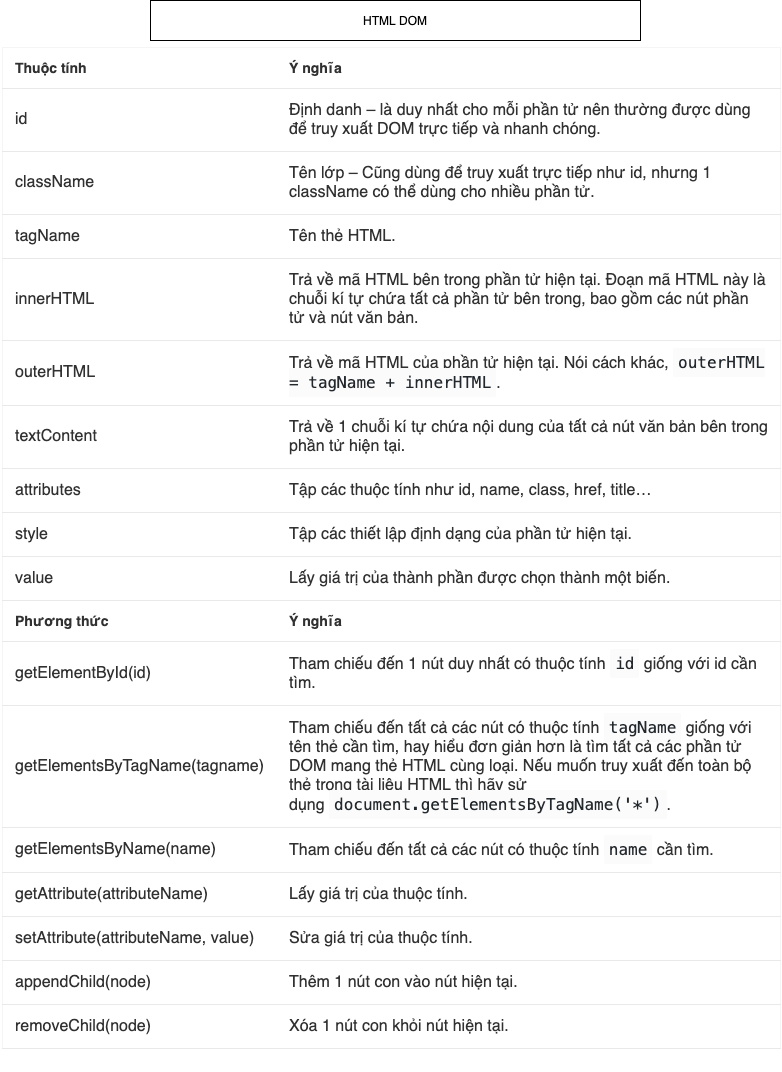

The diagram above was exported from draw.io. Its source (the exported page's mxGraphModel, read from the mxfile embedded in the PNG):
<mxGraphModel dx="786" dy="546" grid="1" gridSize="10" guides="1" tooltips="1" connect="1" arrows="1" fold="1" page="1" pageScale="1" pageWidth="850" pageHeight="1100" math="0" shadow="0">
  <root>
    <mxCell id="0" />
    <mxCell id="1" parent="0" />
    <mxCell id="j2aa35FPxrfkvhrfcXuz-2" value="&lt;meta charset=&quot;utf-8&quot;&gt;&lt;table class=&quot;table&quot; style=&quot;box-sizing: border-box; outline: none; margin: 0px 0px 22px; padding: 0px; border-collapse: collapse; border-spacing: 0px; width: 779px; border-left: 1px solid rgb(245, 245, 245); border-right: 1px solid rgb(245, 245, 245); border-top: 1px solid rgb(245, 245, 245); color: rgb(49, 49, 49); font-size: 16px; font-style: normal; font-weight: 400; letter-spacing: normal; text-transform: none; word-spacing: 0px; background-color: rgb(255, 255, 255);&quot;&gt;&lt;tbody style=&quot;box-sizing: border-box ; outline: none ; margin: 0px ; padding: 0px&quot;&gt;&lt;tr style=&quot;box-sizing: border-box ; outline: none ; margin: 0px ; padding: 0px&quot;&gt;&lt;th style=&quot;box-sizing: border-box ; outline: none ; margin: 0px ; padding: 12px ; font-style: normal ; font-weight: 700 ; text-align: left ; border-bottom: 1px solid rgb(233 , 233 , 233) ; font-size: 14px&quot;&gt;Thuộc tính&lt;/th&gt;&lt;th style=&quot;box-sizing: border-box ; outline: none ; margin: 0px ; padding: 12px ; font-style: normal ; font-weight: 700 ; text-align: left ; border-bottom: 1px solid rgb(233 , 233 , 233) ; font-size: 14px&quot;&gt;Ý nghĩa&lt;/th&gt;&lt;/tr&gt;&lt;tr style=&quot;box-sizing: border-box ; outline: none ; margin: 0px ; padding: 0px&quot;&gt;&lt;td style=&quot;box-sizing: border-box ; outline: none ; margin: 0px ; padding: 12px ; border-bottom: 1px solid rgb(233 , 233 , 233)&quot;&gt;id&lt;/td&gt;&lt;td style=&quot;box-sizing: border-box ; outline: none ; margin: 0px ; padding: 12px ; border-bottom: 1px solid rgb(233 , 233 , 233)&quot;&gt;Định danh – là duy nhất cho mỗi phần tử nên thường được dùng để truy xuất DOM trực tiếp và nhanh chóng.&lt;/td&gt;&lt;/tr&gt;&lt;tr style=&quot;box-sizing: border-box ; outline: none ; margin: 0px ; padding: 0px&quot;&gt;&lt;td style=&quot;box-sizing: border-box ; outline: none ; margin: 0px ; padding: 12px ; border-bottom: 1px solid rgb(233 , 233 , 233)&quot;&gt;className&lt;/td&gt;&lt;td style=&quot;box-sizing: border-box ; outline: none ; margin: 0px ; padding: 12px ; border-bottom: 1px solid rgb(233 , 233 , 233)&quot;&gt;Tên lớp – Cũng dùng để truy xuất trực tiếp như id, nhưng 1 className có thể dùng cho nhiều phần tử.&lt;/td&gt;&lt;/tr&gt;&lt;tr style=&quot;box-sizing: border-box ; outline: none ; margin: 0px ; padding: 0px&quot;&gt;&lt;td style=&quot;box-sizing: border-box ; outline: none ; margin: 0px ; padding: 12px ; border-bottom: 1px solid rgb(233 , 233 , 233)&quot;&gt;tagName&lt;/td&gt;&lt;td style=&quot;box-sizing: border-box ; outline: none ; margin: 0px ; padding: 12px ; border-bottom: 1px solid rgb(233 , 233 , 233)&quot;&gt;Tên thẻ HTML.&lt;/td&gt;&lt;/tr&gt;&lt;tr style=&quot;box-sizing: border-box ; outline: none ; margin: 0px ; padding: 0px&quot;&gt;&lt;td style=&quot;box-sizing: border-box ; outline: none ; margin: 0px ; padding: 12px ; border-bottom: 1px solid rgb(233 , 233 , 233)&quot;&gt;innerHTML&lt;/td&gt;&lt;td style=&quot;box-sizing: border-box ; outline: none ; margin: 0px ; padding: 12px ; border-bottom: 1px solid rgb(233 , 233 , 233)&quot;&gt;Trả về mã HTML bên trong phần tử hiện tại. Đoạn mã HTML này là chuỗi kí tự chứa tất cả phần tử bên trong, bao gồm các nút phần tử và nút văn bản.&lt;/td&gt;&lt;/tr&gt;&lt;tr style=&quot;box-sizing: border-box ; outline: none ; margin: 0px ; padding: 0px&quot;&gt;&lt;td style=&quot;box-sizing: border-box ; outline: none ; margin: 0px ; padding: 12px ; border-bottom: 1px solid rgb(233 , 233 , 233)&quot;&gt;outerHTML&lt;/td&gt;&lt;td style=&quot;box-sizing: border-box ; outline: none ; margin: 0px ; padding: 12px ; border-bottom: 1px solid rgb(233 , 233 , 233)&quot;&gt;Trả về mã HTML của phần tử hiện tại. Nói cách khác,&lt;span&gt;&amp;nbsp;&lt;/span&gt;&lt;code style=&quot;box-sizing: border-box ; outline: none ; margin: 0px ; padding: 5px ; font-style: normal ; font-weight: 400 ; border-radius: 2px ; color: rgb(35 , 40 , 45) ; background: rgb(251 , 251 , 251) ; font-family: &amp;quot;menlo&amp;quot; , &amp;quot;consolas&amp;quot; , &amp;quot;monaco&amp;quot; , monospace ; font-size: inherit ; border: none&quot;&gt;outerHTML = tagName + innerHTML&lt;/code&gt;.&lt;/td&gt;&lt;/tr&gt;&lt;tr style=&quot;box-sizing: border-box ; outline: none ; margin: 0px ; padding: 0px&quot;&gt;&lt;td style=&quot;box-sizing: border-box ; outline: none ; margin: 0px ; padding: 12px ; border-bottom: 1px solid rgb(233 , 233 , 233)&quot;&gt;textContent&lt;/td&gt;&lt;td style=&quot;box-sizing: border-box ; outline: none ; margin: 0px ; padding: 12px ; border-bottom: 1px solid rgb(233 , 233 , 233)&quot;&gt;Trả về 1 chuỗi kí tự chứa nội dung của tất cả nút văn bản bên trong phần tử hiện tại.&lt;/td&gt;&lt;/tr&gt;&lt;tr style=&quot;box-sizing: border-box ; outline: none ; margin: 0px ; padding: 0px&quot;&gt;&lt;td style=&quot;box-sizing: border-box ; outline: none ; margin: 0px ; padding: 12px ; border-bottom: 1px solid rgb(233 , 233 , 233)&quot;&gt;attributes&lt;/td&gt;&lt;td style=&quot;box-sizing: border-box ; outline: none ; margin: 0px ; padding: 12px ; border-bottom: 1px solid rgb(233 , 233 , 233)&quot;&gt;Tập các thuộc tính như id, name, class, href, title…&lt;/td&gt;&lt;/tr&gt;&lt;tr style=&quot;box-sizing: border-box ; outline: none ; margin: 0px ; padding: 0px&quot;&gt;&lt;td style=&quot;box-sizing: border-box ; outline: none ; margin: 0px ; padding: 12px ; border-bottom: 1px solid rgb(233 , 233 , 233)&quot;&gt;style&lt;/td&gt;&lt;td style=&quot;box-sizing: border-box ; outline: none ; margin: 0px ; padding: 12px ; border-bottom: 1px solid rgb(233 , 233 , 233)&quot;&gt;Tập các thiết lập định dạng của phần tử hiện tại.&lt;/td&gt;&lt;/tr&gt;&lt;tr style=&quot;box-sizing: border-box ; outline: none ; margin: 0px ; padding: 0px&quot;&gt;&lt;td style=&quot;box-sizing: border-box ; outline: none ; margin: 0px ; padding: 12px ; border-bottom: 1px solid rgb(233 , 233 , 233)&quot;&gt;value&lt;/td&gt;&lt;td style=&quot;box-sizing: border-box ; outline: none ; margin: 0px ; padding: 12px ; border-bottom: 1px solid rgb(233 , 233 , 233)&quot;&gt;Lấy giá trị của thành phần được chọn thành một biến.&lt;/td&gt;&lt;/tr&gt;&lt;tr style=&quot;box-sizing: border-box ; outline: none ; margin: 0px ; padding: 0px&quot;&gt;&lt;th style=&quot;box-sizing: border-box ; outline: none ; margin: 0px ; padding: 12px ; font-style: normal ; font-weight: 700 ; text-align: left ; border-bottom: 1px solid rgb(233 , 233 , 233) ; font-size: 14px&quot;&gt;Phương thức&lt;/th&gt;&lt;th style=&quot;box-sizing: border-box ; outline: none ; margin: 0px ; padding: 12px ; font-style: normal ; font-weight: 700 ; text-align: left ; border-bottom: 1px solid rgb(233 , 233 , 233) ; font-size: 14px&quot;&gt;Ý nghĩa&lt;/th&gt;&lt;/tr&gt;&lt;tr style=&quot;box-sizing: border-box ; outline: none ; margin: 0px ; padding: 0px&quot;&gt;&lt;td style=&quot;box-sizing: border-box ; outline: none ; margin: 0px ; padding: 12px ; border-bottom: 1px solid rgb(233 , 233 , 233)&quot;&gt;getElementById(id)&lt;/td&gt;&lt;td style=&quot;box-sizing: border-box ; outline: none ; margin: 0px ; padding: 12px ; border-bottom: 1px solid rgb(233 , 233 , 233)&quot;&gt;Tham chiếu đến 1 nút duy nhất có thuộc tính&lt;span&gt;&amp;nbsp;&lt;/span&gt;&lt;code style=&quot;box-sizing: border-box ; outline: none ; margin: 0px ; padding: 5px ; font-style: normal ; font-weight: 400 ; border-radius: 2px ; color: rgb(35 , 40 , 45) ; background: rgb(251 , 251 , 251) ; font-family: &amp;quot;menlo&amp;quot; , &amp;quot;consolas&amp;quot; , &amp;quot;monaco&amp;quot; , monospace ; font-size: inherit ; border: none&quot;&gt;id&lt;/code&gt;&lt;span&gt;&amp;nbsp;&lt;/span&gt;giống với id cần tìm.&lt;/td&gt;&lt;/tr&gt;&lt;tr style=&quot;box-sizing: border-box ; outline: none ; margin: 0px ; padding: 0px&quot;&gt;&lt;td style=&quot;box-sizing: border-box ; outline: none ; margin: 0px ; padding: 12px ; border-bottom: 1px solid rgb(233 , 233 , 233)&quot;&gt;getElementsByTagName(tagname)&lt;/td&gt;&lt;td style=&quot;box-sizing: border-box ; outline: none ; margin: 0px ; padding: 12px ; border-bottom: 1px solid rgb(233 , 233 , 233)&quot;&gt;Tham chiếu đến tất cả các nút có thuộc tính&lt;span&gt;&amp;nbsp;&lt;/span&gt;&lt;code style=&quot;box-sizing: border-box ; outline: none ; margin: 0px ; padding: 5px ; font-style: normal ; font-weight: 400 ; border-radius: 2px ; color: rgb(35 , 40 , 45) ; background: rgb(251 , 251 , 251) ; font-family: &amp;quot;menlo&amp;quot; , &amp;quot;consolas&amp;quot; , &amp;quot;monaco&amp;quot; , monospace ; font-size: inherit ; border: none&quot;&gt;tagName&lt;/code&gt;&lt;span&gt;&amp;nbsp;&lt;/span&gt;giống với tên thẻ cần tìm, hay hiểu đơn giản hơn là tìm tất cả các phần tử DOM mang thẻ HTML cùng loại. Nếu muốn truy xuất đến toàn bộ thẻ trong tài liệu HTML thì hãy sử dụng&lt;span&gt;&amp;nbsp;&lt;/span&gt;&lt;code style=&quot;box-sizing: border-box ; outline: none ; margin: 0px ; padding: 5px ; font-style: normal ; font-weight: 400 ; border-radius: 2px ; color: rgb(35 , 40 , 45) ; background: rgb(251 , 251 , 251) ; font-family: &amp;quot;menlo&amp;quot; , &amp;quot;consolas&amp;quot; , &amp;quot;monaco&amp;quot; , monospace ; font-size: inherit ; border: none&quot;&gt;document.getElementsByTagName('*')&lt;/code&gt;.&lt;/td&gt;&lt;/tr&gt;&lt;tr style=&quot;box-sizing: border-box ; outline: none ; margin: 0px ; padding: 0px&quot;&gt;&lt;td style=&quot;box-sizing: border-box ; outline: none ; margin: 0px ; padding: 12px ; border-bottom: 1px solid rgb(233 , 233 , 233)&quot;&gt;getElementsByName(name)&lt;/td&gt;&lt;td style=&quot;box-sizing: border-box ; outline: none ; margin: 0px ; padding: 12px ; border-bottom: 1px solid rgb(233 , 233 , 233)&quot;&gt;Tham chiếu đến tất cả các nút có thuộc tính&lt;span&gt;&amp;nbsp;&lt;/span&gt;&lt;code style=&quot;box-sizing: border-box ; outline: none ; margin: 0px ; padding: 5px ; font-style: normal ; font-weight: 400 ; border-radius: 2px ; color: rgb(35 , 40 , 45) ; background: rgb(251 , 251 , 251) ; font-family: &amp;quot;menlo&amp;quot; , &amp;quot;consolas&amp;quot; , &amp;quot;monaco&amp;quot; , monospace ; font-size: inherit ; border: none&quot;&gt;name&lt;/code&gt;&lt;span&gt;&amp;nbsp;&lt;/span&gt;cần tìm.&lt;/td&gt;&lt;/tr&gt;&lt;tr style=&quot;box-sizing: border-box ; outline: none ; margin: 0px ; padding: 0px&quot;&gt;&lt;td style=&quot;box-sizing: border-box ; outline: none ; margin: 0px ; padding: 12px ; border-bottom: 1px solid rgb(233 , 233 , 233)&quot;&gt;getAttribute(attributeName)&lt;/td&gt;&lt;td style=&quot;box-sizing: border-box ; outline: none ; margin: 0px ; padding: 12px ; border-bottom: 1px solid rgb(233 , 233 , 233)&quot;&gt;Lấy giá trị của thuộc tính.&lt;/td&gt;&lt;/tr&gt;&lt;tr style=&quot;box-sizing: border-box ; outline: none ; margin: 0px ; padding: 0px&quot;&gt;&lt;td style=&quot;box-sizing: border-box ; outline: none ; margin: 0px ; padding: 12px ; border-bottom: 1px solid rgb(233 , 233 , 233)&quot;&gt;setAttribute(attributeName, value)&lt;/td&gt;&lt;td style=&quot;box-sizing: border-box ; outline: none ; margin: 0px ; padding: 12px ; border-bottom: 1px solid rgb(233 , 233 , 233)&quot;&gt;Sửa giá trị của thuộc tính.&lt;/td&gt;&lt;/tr&gt;&lt;tr id=&quot;help-appendChild&quot; style=&quot;box-sizing: border-box ; outline: none ; margin: 0px ; padding: 0px&quot;&gt;&lt;td style=&quot;box-sizing: border-box ; outline: none ; margin: 0px ; padding: 12px ; border-bottom: 1px solid rgb(233 , 233 , 233)&quot;&gt;appendChild(node)&lt;/td&gt;&lt;td style=&quot;box-sizing: border-box ; outline: none ; margin: 0px ; padding: 12px ; border-bottom: 1px solid rgb(233 , 233 , 233)&quot;&gt;Thêm 1 nút con vào nút hiện tại.&lt;/td&gt;&lt;/tr&gt;&lt;tr style=&quot;box-sizing: border-box ; outline: none ; margin: 0px ; padding: 0px&quot;&gt;&lt;td style=&quot;box-sizing: border-box ; outline: none ; margin: 0px ; padding: 12px ; border-bottom: 1px solid rgb(233 , 233 , 233)&quot;&gt;removeChild(node)&lt;/td&gt;&lt;td style=&quot;box-sizing: border-box ; outline: none ; margin: 0px ; padding: 12px ; border-bottom: 1px solid rgb(233 , 233 , 233)&quot;&gt;Xóa 1 nút con khỏi nút hiện tại.&lt;/td&gt;&lt;/tr&gt;&lt;/tbody&gt;&lt;/table&gt;" style="text;whiteSpace=wrap;html=1;" vertex="1" parent="1">
      <mxGeometry x="50" y="40" width="780" height="1000" as="geometry" />
    </mxCell>
    <mxCell id="j2aa35FPxrfkvhrfcXuz-3" value="HTML DOM" style="rounded=0;whiteSpace=wrap;html=1;" vertex="1" parent="1">
      <mxGeometry x="200" width="490" height="40" as="geometry" />
    </mxCell>
  </root>
</mxGraphModel>